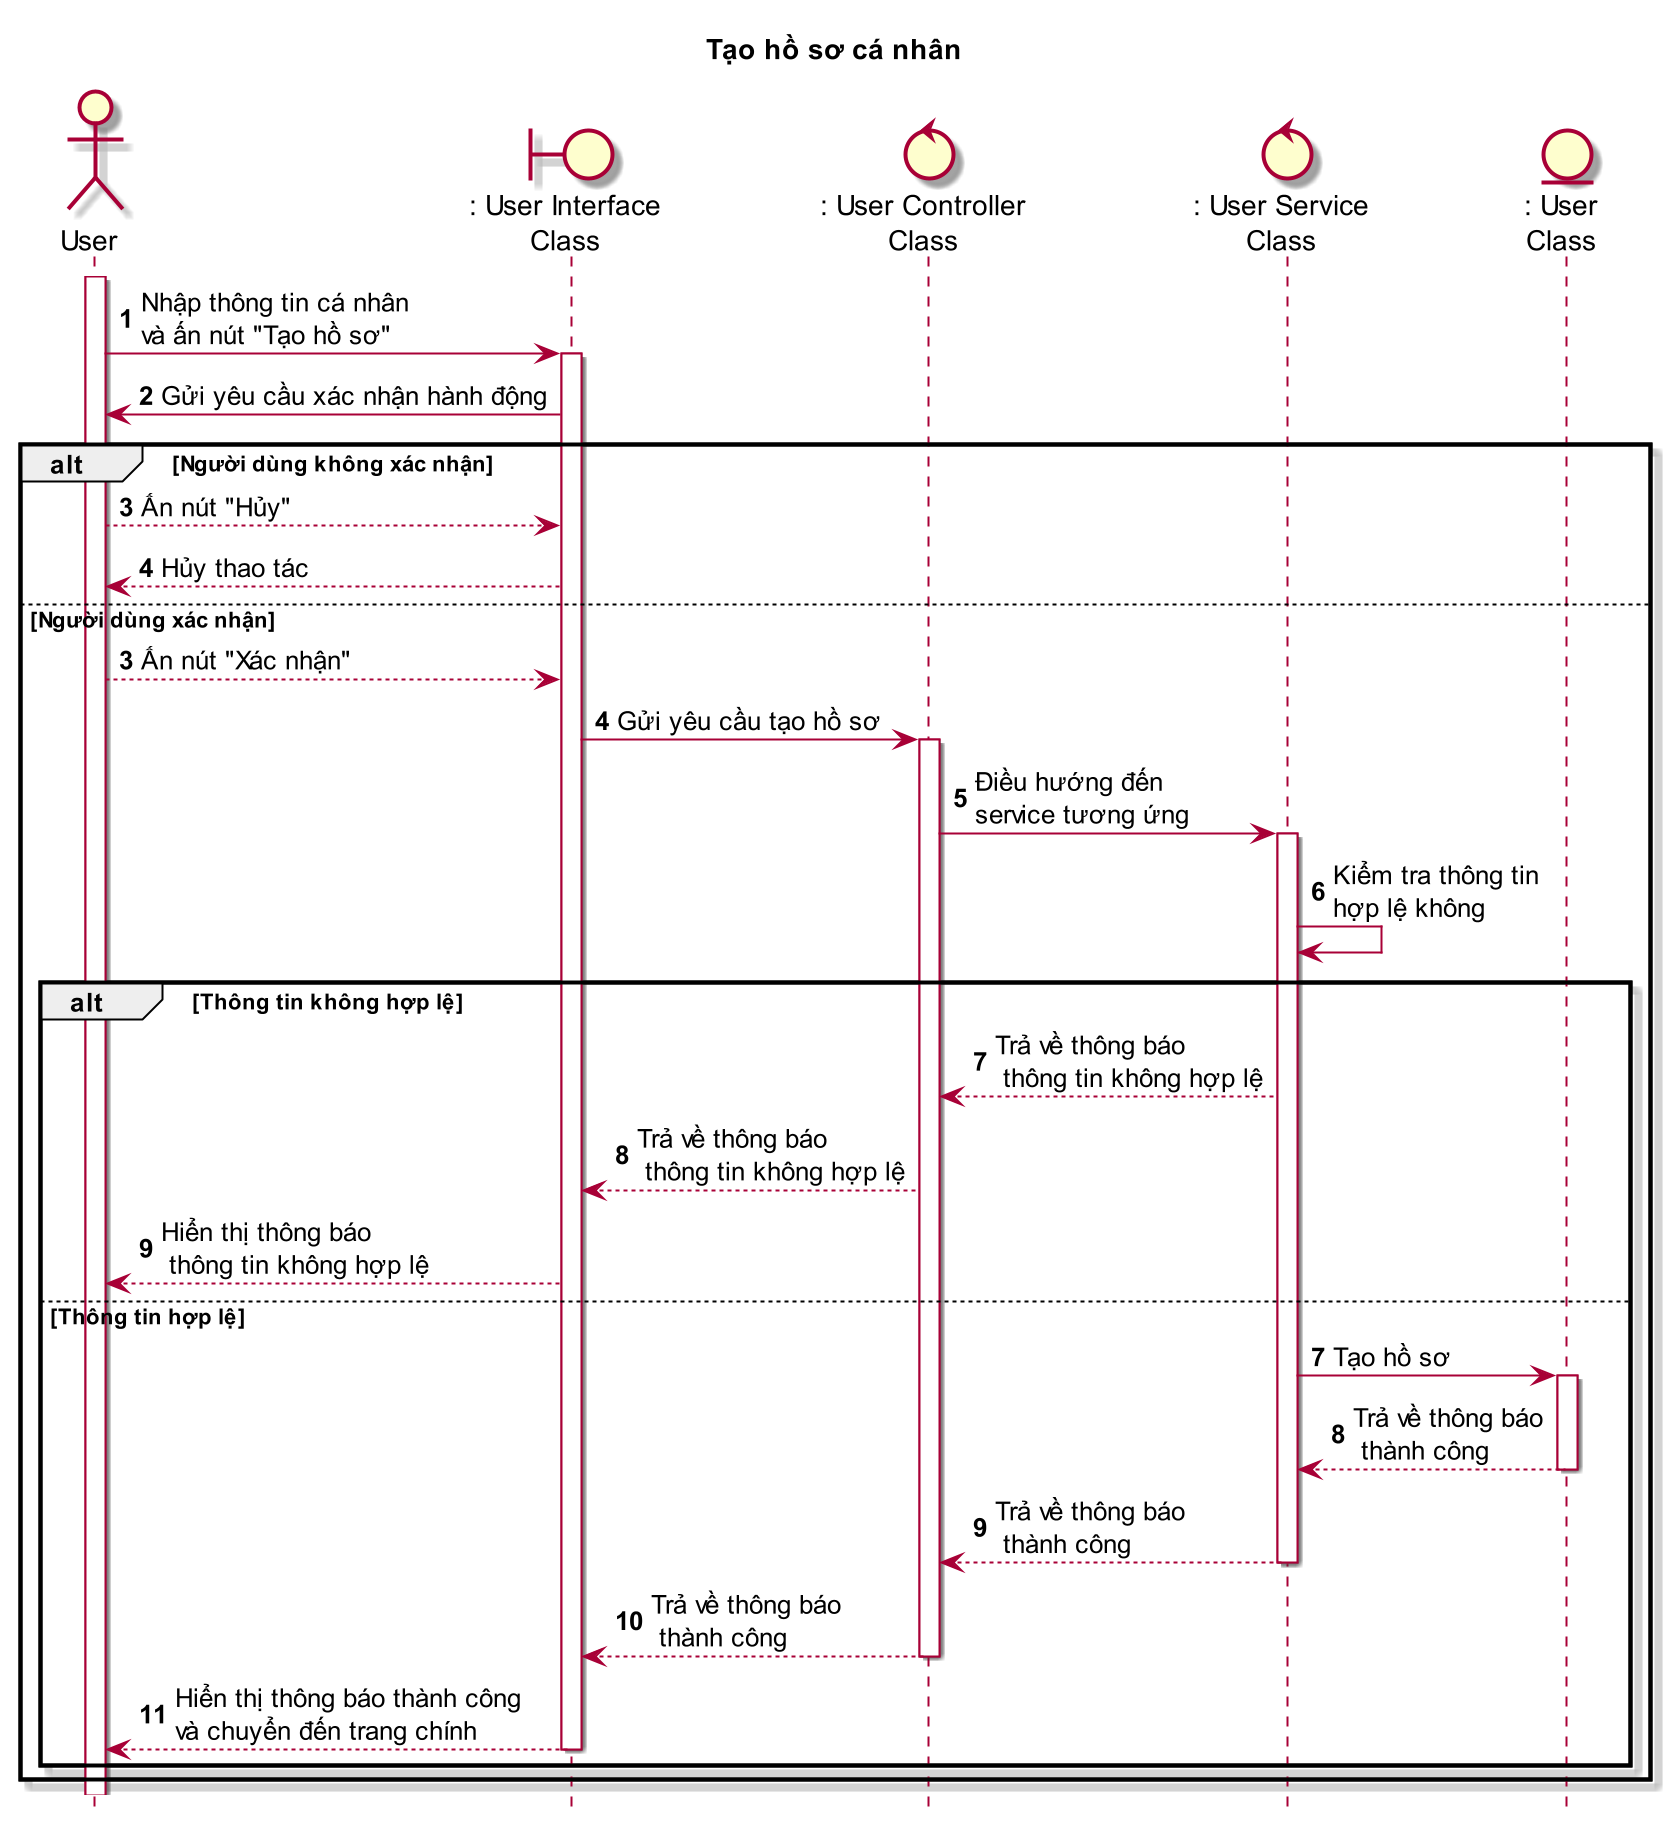

The diagram above was rendered by PlantUML. Its source (embedded in the PNG):
@startuml TaoHoSoCaNhan

title Tạo hồ sơ cá nhân

skin rose
scale 2
hide footbox

actor User as user
boundary ": User Interface\nClass" as ui
control ": User Controller\nClass" as uc
control ": User Service\nClass" as us
entity ": User\nClass" as u

autonumber
user++
user -> ui++ : Nhập thông tin cá nhân\nvà ấn nút "Tạo hồ sơ"
ui -> user : Gửi yêu cầu xác nhận hành động
alt Người dùng không xác nhận
    user --> ui : Ấn nút "Hủy"
    ui --> user : Hủy thao tác
else Người dùng xác nhận
    autonumber 3
    user --> ui: Ấn nút "Xác nhận"
    ui -> uc++ : Gửi yêu cầu tạo hồ sơ
    uc -> us++ : Điều hướng đến\nservice tương ứng
    us -> us : Kiểm tra thông tin\nhợp lệ không
    alt Thông tin không hợp lệ
        us --> uc : Trả về thông báo\n thông tin không hợp lệ
        uc --> ui : Trả về thông báo\n thông tin không hợp lệ
        ui --> user : Hiển thị thông báo\n thông tin không hợp lệ
    else Thông tin hợp lệ
        autonumber 7
        us -> u++ : Tạo hồ sơ
        u --> us-- : Trả về thông báo\n thành công
        us --> uc-- : Trả về thông báo\n thành công
        uc --> ui-- : Trả về thông báo\n thành công
        ui --> user-- : Hiển thị thông báo thành công\nvà chuyển đến trang chính
    end
end

@enduml